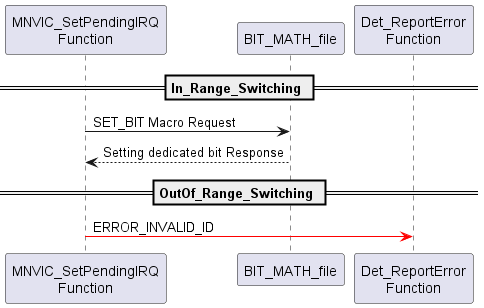

The diagram above was rendered by PlantUML. Its source (embedded in the PNG):
@startuml inline_umlgraph_42.png
== In_Range_Switching ==


"MNVIC_SetPendingIRQ\nFunction" -> BIT_MATH_file: SET_BIT Macro Request
 BIT_MATH_file --> "MNVIC_SetPendingIRQ\nFunction": Setting dedicated bit Response

== OutOf_Range_Switching ==

"MNVIC_SetPendingIRQ\nFunction" -[#red]> "Det_ReportError\nFunction": ERROR_INVALID_ID
@enduml